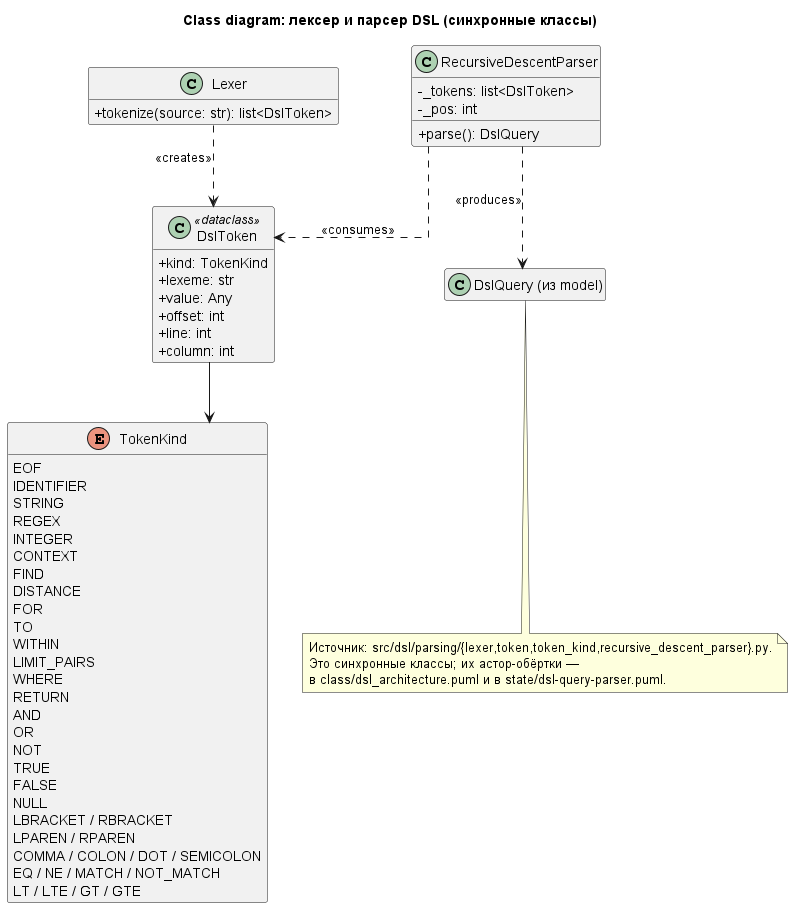

The diagram above was rendered by PlantUML. Its source (embedded in the PNG):
@startuml
title Class diagram: лексер и парсер DSL (синхронные классы)

skinparam shadowing false
skinparam linetype ortho
skinparam classAttributeIconSize 0
hide empty members

enum TokenKind {
  EOF
  IDENTIFIER
  STRING
  REGEX
  INTEGER
  CONTEXT
  FIND
  DISTANCE
  FOR
  TO
  WITHIN
  LIMIT_PAIRS
  WHERE
  RETURN
  AND
  OR
  NOT
  TRUE
  FALSE
  NULL
  LBRACKET / RBRACKET
  LPAREN / RPAREN
  COMMA / COLON / DOT / SEMICOLON
  EQ / NE / MATCH / NOT_MATCH
  LT / LTE / GT / GTE
}

class DslToken <<dataclass>> {
  +kind: TokenKind
  +lexeme: str
  +value: Any
  +offset: int
  +line: int
  +column: int
}

class Lexer {
  +tokenize(source: str): list<DslToken>
}

class RecursiveDescentParser {
  -_tokens: list<DslToken>
  -_pos: int
  +parse(): DslQuery
}

DslToken --> TokenKind
Lexer ..> DslToken : <<creates>>
RecursiveDescentParser ..> DslToken : <<consumes>>
RecursiveDescentParser ..> "DslQuery (из model)" : <<produces>>

note bottom
  Источник: src/dsl/parsing/{lexer,token,token_kind,recursive_descent_parser}.py.
  Это синхронные классы; их acтор-обёртки —
  в class/dsl_architecture.puml и в state/dsl-query-parser.puml.
end note

@enduml